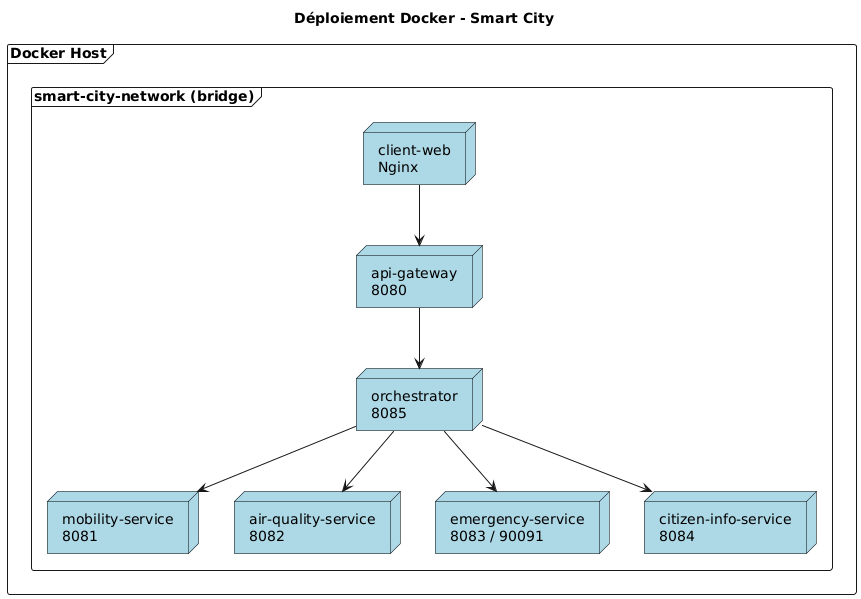

The diagram above was rendered by PlantUML. Its source (embedded in the PNG):
@startuml
!define CONTAINER node

skinparam node {
    BackgroundColor LightBlue
    BorderColor Black
}

title Déploiement Docker - Smart City

frame "Docker Host" {
    frame "smart-city-network (bridge)" {
        CONTAINER "client-web\nNginx" as web
        CONTAINER "api-gateway\n8080" as gateway
        CONTAINER "orchestrator\n8085" as orchestrator
        
        CONTAINER "mobility-service\n8081" as mobility
        CONTAINER "air-quality-service\n8082" as airquality
        CONTAINER "emergency-service\n8083 / 90091" as emergency
        CONTAINER "citizen-info-service\n8084" as citizen
        
        web -down-> gateway
        gateway -down-> orchestrator
        orchestrator -down-> mobility
        orchestrator -down-> airquality
        orchestrator -down-> emergency
        orchestrator -down-> citizen
    }
}
@enduml